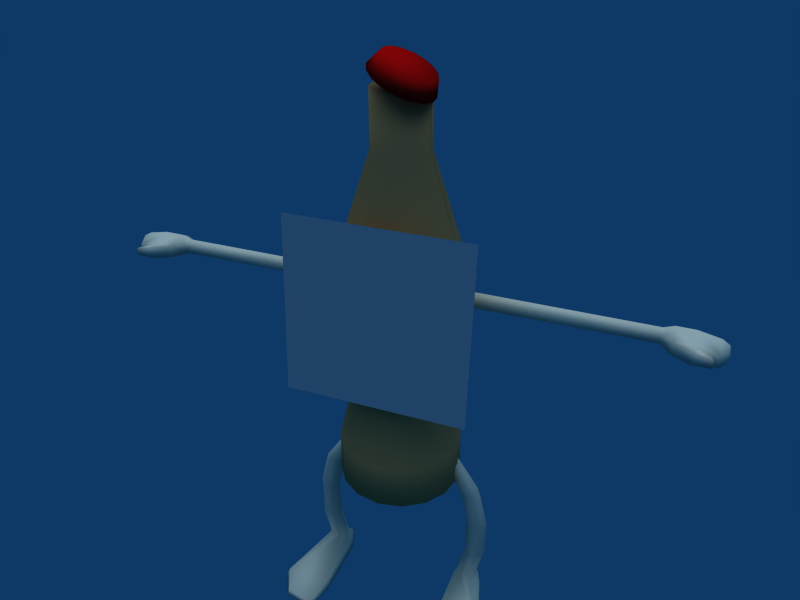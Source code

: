 # Source: super_cocacola4.blend  (saved by Blender 2.46.0; exported with 4.5.12 LTS)
import bpy
from mathutils import Matrix  # noqa: F401  (used for matrix-valued properties, if any)

bpy.ops.wm.read_factory_settings(use_empty=True)
scene = bpy.context.scene
scene.name = 'Scene'

# ---- collections
col_collection_1 = bpy.data.collections.new('Collection 1'); scene.collection.children.link(col_collection_1)
col_collection_20 = bpy.data.collections.new('Collection 20'); scene.collection.children.link(col_collection_20)

# ---- materials (node trees are filled in below, after node groups)
mat_memberskin = bpy.data.materials.new('MemberSkin')
mat_memberskin.alpha_threshold = 0.0
mat_memberskin.diffuse_color = (0.9787, 0.9031, 0.775, 1.0)
mat_memberskin.roughness = 0.5
mat_memberskin.specular_intensity = 0.2105
mat_memberskin.line_color = (0.0, 0.0, 0.0, 1.0)
mat_faceskin = bpy.data.materials.new('FaceSkin')
mat_faceskin.alpha_threshold = 0.0
mat_faceskin.preview_render_type = 'CUBE'
mat_faceskin.roughness = 0.5
mat_faceskin.line_color = (0.0, 0.0, 0.0, 1.0)
mat_capskin = bpy.data.materials.new('CapSkin')
mat_capskin.alpha_threshold = 0.0
mat_capskin.preview_render_type = 'CUBE'
mat_capskin.diffuse_color = (0.9294, 0.03137, 0.03137, 1.0)
mat_capskin.roughness = 0.5
mat_capskin.line_color = (0.0, 0.0, 0.0, 1.0)
mat_bottleskin = bpy.data.materials.new('BottleSkin')
mat_bottleskin.alpha_threshold = 0.0
mat_bottleskin.preview_render_type = 'CUBE'
mat_bottleskin.diffuse_color = (0.9647, 0.6314, 0.3608, 1.0)
mat_bottleskin.roughness = 0.5
mat_bottleskin.line_color = (0.0, 0.0, 0.0, 1.0)

# ---- material node trees

# ---- world
world_world = bpy.data.worlds.new('World'); scene.world = world_world
world_world.color = (0.05656, 0.2208, 0.4)
world_world.use_sun_shadow = False
world_world.sun_shadow_jitter_overblur = 0.0
world_world.cycles.sampling_method = 'MANUAL'
world_world.cycles.sample_map_resolution = 256

# ---- cameras
cam_camera_001 = bpy.data.cameras.new('Camera.001')
cam_camera_001.passepartout_alpha = 0.2
cam_camera_001.clip_end = 100.0
cam_camera_001.lens = 35.0
cam_camera_001.show_passepartout = False
cam_camera_001.show_safe_areas = True
cam_camera_001.dof.focus_distance = 0.0
cam_camera_001.dof.aperture_fstop = 128.0

# ---- lights
light_lamp_003 = bpy.data.lights.new('Lamp.003', 'SUN')
light_lamp_003.transmission_factor = 0.0
light_lamp_003.angle = 1.571
light_lamp_003.energy = 1.5
light_lamp_003.shadow_buffer_clip_start = 0.5
light_lamp_003.shadow_soft_size = 1.0
light_lamp_003.shadow_cascade_max_distance = 1000.0
light_lamp_003.cycles.use_multiple_importance_sampling = False

# ---- meshes
me_leg = bpy.data.meshes.new('Leg')
me_leg.from_pydata([(-1.079, 0.1581, -1.899), (1.079, 0.1581, -1.899), (-0.9976, 0.0175, -1.9), (0.9976, 0.0175, -1.9), (-1.079, -0.1231, -1.832), (1.079, -0.1231, -1.832), (-1.241, -0.1231, -1.832), (1.241, -0.1231, -1.832), (-1.322, 0.01745, -1.899), (1.322, 0.01745, -1.899), (-1.241, 0.158, -1.899), (1.241, 0.158, -1.899), (-1.071, 0.1581, -0.1628), (1.071, 0.1581, -0.1628), (-0.9901, 0.0175, -0.1629), (0.9901, 0.0175, -0.1629), (-1.071, -0.1231, -0.1628), (1.071, -0.1231, -0.1628), (-1.234, -0.1231, -0.1626), (1.234, -0.1231, -0.1626), (-1.315, 0.01745, -0.1625), (1.315, 0.01745, -0.1625), (-1.234, 0.158, -0.1626), (1.234, 0.158, -0.1626), (-1.125, 0.0175, -0.8151), (1.125, 0.0175, -0.8151), (-1.206, 0.1581, -0.815), (1.206, 0.1581, -0.815), (-1.205, -0.1231, -0.7728), (1.205, -0.1231, -0.7728), (-1.368, -0.1231, -0.7726), (1.368, -0.1231, -0.7726), (-1.449, 0.01745, -0.8147), (1.449, 0.01745, -0.8147), (-1.368, 0.158, -0.8148), (1.368, 0.158, -0.8148), (-1.124, 0.0175, -0.7307), (1.124, 0.0175, -0.7307), (-1.205, 0.1581, -0.7306), (1.205, 0.1581, -0.7306), (-1.449, 0.01745, -0.7303), (1.449, 0.01745, -0.7303), (-1.368, 0.158, -0.7304), (1.368, 0.158, -0.7304), (-0.7608, 0.01748, 0.5444), (0.7608, 0.01748, 0.5444), (-0.8063, 0.09631, 0.5445), (0.8063, 0.09631, 0.5445), (-0.8518, 0.01746, 0.5445), (0.8518, 0.01746, 0.5445), (-0.8063, -0.06137, 0.5445), (0.8063, -0.06137, 0.5445), (-0.7152, -0.06135, 0.5443), (0.7152, -0.06135, 0.5443), (-0.6697, 0.01749, 0.5443), (0.6697, 0.01749, 0.5443), (-0.7153, 0.09632, 0.5443), (0.7153, 0.09632, 0.5443), (-1.277, 0.2626, -2.024), (1.277, 0.2626, -2.024), (-1.393, 0.01744, -2.024), (1.393, 0.01744, -2.024), (-1.65, -0.9488, -2.019), (1.65, -0.9488, -2.019), (-0.9488, -0.9447, -2.018), (0.9488, -0.9447, -2.018), (-0.9457, 0.01751, -2.024), (0.9457, 0.01751, -2.024), (-1.044, 0.2627, -2.024), (1.044, 0.2627, -2.024), (-0.9212, 0.01751, -2.165), (0.9212, 0.01751, -2.165), (-1.018, 0.2833, -2.165), (1.018, 0.2833, -2.165), (-0.9196, -1.0, -2.163), (0.9196, -1.0, -2.163), (-1.703, -1.004, -2.163), (1.703, -1.004, -2.163), (-1.424, 0.01744, -2.164), (1.424, 0.01744, -2.164), (-1.295, 0.2832, -2.164), (1.295, 0.2832, -2.164), (-1.054, -1.426, -2.166), (1.054, -1.426, -2.166), (-1.496, -1.333, -2.167), (1.496, -1.333, -2.167), (-1.493, -1.291, -2.097), (1.493, -1.291, -2.097), (-1.055, -1.385, -2.096), (1.055, -1.385, -2.096), (-1.126, 0.0175, -1.352), (1.126, 0.0175, -1.352), (-1.207, 0.1581, -1.352), (1.207, 0.1581, -1.352), (-1.207, -0.1231, -1.352), (1.207, -0.1231, -1.352), (-1.37, -0.1231, -1.352), (1.37, -0.1231, -1.352), (-1.451, 0.01745, -1.351), (1.451, 0.01745, -1.351), (-1.37, 0.158, -1.352), (1.37, 0.158, -1.352)], [], [(26, 38, 36, 24), (37, 39, 27, 25), (38, 12, 14, 36), (15, 13, 39, 37), (24, 36, 28), (29, 37, 25), (36, 14, 16, 28), (17, 15, 37, 29), (28, 16, 18, 30), (19, 17, 29, 31), (30, 40, 32), (33, 41, 31), (30, 18, 20, 40), (21, 19, 31, 41), (32, 40, 42, 34), (43, 41, 33, 35), (40, 20, 22, 42), (23, 21, 41, 43), (12, 38, 42, 22), (43, 39, 13, 23), (38, 26, 34, 42), (35, 27, 39, 43), (12, 22, 46, 56), (47, 23, 13, 57), (22, 20, 48, 46), (49, 21, 23, 47), (20, 18, 50, 48), (51, 19, 21, 49), (18, 16, 52, 50), (53, 17, 19, 51), (16, 14, 54, 52), (55, 15, 17, 53), (14, 12, 56, 54), (57, 13, 15, 55), (44, 54, 56), (57, 55, 45), (44, 52, 54), (55, 53, 45), (44, 50, 52), (53, 51, 45), (44, 48, 50), (51, 49, 45), (44, 46, 48), (49, 47, 45), (44, 56, 46), (47, 57, 45), (10, 0, 68, 58), (69, 1, 11, 59), (8, 10, 58, 60), (59, 11, 9, 61), (6, 8, 60, 62), (61, 9, 7, 63), (4, 6, 62, 64), (63, 7, 5, 65), (2, 4, 64, 66), (65, 5, 3, 67), (0, 2, 66, 68), (67, 3, 1, 69), (66, 70, 72, 68), (73, 71, 67, 69), (64, 74, 70, 66), (71, 75, 65, 67), (60, 78, 76, 62), (77, 79, 61, 63), (58, 80, 78, 60), (79, 81, 59, 61), (68, 72, 80, 58), (81, 73, 69, 59), (70, 78, 80, 72), (81, 79, 71, 73), (70, 74, 76, 78), (77, 75, 71, 79), (76, 74, 82, 84), (83, 75, 77, 85), (62, 76, 84, 86), (85, 77, 63, 87), (74, 64, 88, 82), (89, 65, 75, 83), (64, 62, 86, 88), (87, 63, 65, 89), (86, 84, 82, 88), (83, 85, 87, 89), (0, 92, 90, 2), (91, 93, 1, 3), (92, 26, 24, 90), (25, 27, 93, 91), (2, 90, 94, 4), (95, 91, 3, 5), (90, 24, 28, 94), (29, 25, 91, 95), (4, 94, 96, 6), (97, 95, 5, 7), (94, 28, 30, 96), (31, 29, 95, 97), (6, 96, 98, 8), (99, 97, 7, 9), (96, 30, 32, 98), (33, 31, 97, 99), (8, 98, 100, 10), (101, 99, 9, 11), (98, 32, 34, 100), (35, 33, 99, 101), (26, 92, 100, 34), (101, 93, 27, 35), (92, 0, 10, 100), (11, 1, 93, 101)])
me_leg.polygons.foreach_set('use_smooth', [True] * 106)
me_leg.materials.append(mat_memberskin)
me_leg.use_remesh_preserve_volume = False
me_leg.use_remesh_preserve_attributes = False
me_leg.use_mirror_vertex_groups = False
me_leg.update()
me_arm = bpy.data.meshes.new('Arm')
me_arm.from_pydata([(-3.485, 0.1051, -0.01245), (3.485, 0.1051, -0.01245), (-3.485, -0.0002192, -0.07328), (3.485, -0.0002192, -0.07328), (-3.485, -0.1056, -0.01248), (3.485, -0.1056, -0.01248), (-3.485, -0.1056, 0.1091), (3.485, -0.1056, 0.1091), (-3.485, -0.0002588, 0.17), (3.485, -0.0002588, 0.17), (-3.485, 0.1051, 0.1092), (3.485, 0.1051, 0.1092), (-0.9201, 0.1051, -0.01245), (0.9201, 0.1051, -0.01245), (-0.9201, -0.0002191, -0.07328), (0.9201, -0.0002191, -0.07328), (-0.9201, -0.1056, -0.01248), (0.9201, -0.1056, -0.01248), (-0.9201, -0.1056, 0.1091), (0.9201, -0.1056, 0.1091), (-0.9201, -0.000259, 0.17), (0.9201, -0.000259, 0.17), (-0.9201, 0.1051, 0.1092), (0.9201, 0.1051, 0.1092), (-2.249, -0.0002191, -0.07328), (2.249, -0.0002191, -0.07328), (-2.249, 0.1051, -0.01245), (2.249, 0.1051, -0.01245), (-2.201, -0.1056, -0.01248), (2.201, -0.1056, -0.01248), (-2.201, -0.1056, 0.1091), (2.201, -0.1056, 0.1091), (-2.249, -0.0002589, 0.17), (2.249, -0.0002589, 0.17), (-2.249, 0.1051, 0.1092), (2.249, 0.1051, 0.1092), (-2.152, -0.0002191, -0.07328), (2.152, -0.0002191, -0.07328), (-2.152, 0.1051, -0.01245), (2.152, 0.1051, -0.01245), (-2.152, -0.0002589, 0.17), (2.152, -0.0002589, 0.17), (-2.152, 0.1051, 0.1092), (2.152, 0.1051, 0.1092), (-0.6995, -0.000239, -0.004715), (0.6995, -0.000239, -0.004715), (-0.6995, 0.05883, 0.0294), (0.6995, 0.05883, 0.0294), (-0.6995, -0.0002502, 0.06349), (0.6995, -0.0002502, 0.06349), (-0.6995, -0.05932, 0.02938), (0.6995, -0.05932, 0.02938), (-0.6995, -0.05931, -0.03883), (0.6995, -0.05931, -0.03883), (-0.6995, -0.0002279, -0.07293), (0.6995, -0.0002279, -0.07293), (-0.6995, 0.05884, -0.03881), (0.6995, 0.05884, -0.03881), (-3.627, 0.1509, 0.1356), (3.627, 0.1509, 0.1356), (-3.627, -0.0002675, 0.2229), (3.627, -0.0002675, 0.2229), (-3.627, -0.2689, 0.1356), (3.627, -0.2689, 0.1356), (-3.627, -0.2689, -0.03895), (3.627, -0.2689, -0.03895), (-3.627, -0.0002105, -0.09188), (3.627, -0.0002105, -0.09188), (-3.627, 0.1509, -0.03889), (3.627, 0.1509, -0.03889), (-4.185, 0.1509, -0.1001), (4.185, 0.1509, -0.1001), (-4.185, -0.0002105, -0.1531), (4.185, -0.0002105, -0.1531), (-4.185, -0.2689, -0.1001), (4.185, -0.2689, -0.1001), (-4.185, -0.2689, 0.07439), (4.185, -0.2689, 0.07439), (-4.185, -0.0002675, 0.1617), (4.185, -0.0002675, 0.1617), (-4.185, 0.1509, 0.07444), (4.185, 0.1509, 0.07444), (-4.312, -0.03453, -0.02474), (4.312, -0.03453, -0.02474), (-4.283, 0.05216, 0.04497), (4.283, 0.05216, 0.04497), (-4.283, -0.03454, 0.1146), (4.283, -0.03454, 0.1146), (-4.283, -0.1212, 0.04493), (4.283, -0.1212, 0.04493), (-4.283, -0.1212, -0.09445), (4.283, -0.1212, -0.09445), (-4.283, -0.03451, -0.1367), (4.283, -0.03451, -0.1367), (-4.283, 0.05218, -0.09441), (4.283, 0.05218, -0.09441), (-3.881, -0.0002105, -0.09188), (3.881, -0.0002105, -0.09188), (-3.881, 0.1509, -0.03889), (3.881, 0.1509, -0.03889), (-3.881, -0.2689, -0.03894), (3.881, -0.2689, -0.03894), (-3.881, -0.2689, 0.1356), (3.881, -0.2689, 0.1356), (-3.881, -0.0002675, 0.2229), (3.881, -0.0002675, 0.2229), (-3.881, 0.1509, 0.1356), (3.881, 0.1509, 0.1356), (-3.881, -0.4134, -0.03896), (3.881, -0.4134, -0.03896), (-3.881, -0.4134, 0.1356), (3.881, -0.4134, 0.1356), (-4.077, -0.359, 0.1028), (4.077, -0.359, 0.1028), (-4.112, -0.4493, 0.1028), (4.112, -0.4493, 0.1028), (-4.112, -0.4492, -0.006225), (4.112, -0.4492, -0.006225), (-4.077, -0.359, -0.00621), (4.077, -0.359, -0.00621)], [], [(0, 26, 24, 2), (25, 27, 1, 3), (2, 24, 28, 4), (29, 25, 3, 5), (4, 28, 30, 6), (31, 29, 5, 7), (6, 30, 32, 8), (33, 31, 7, 9), (8, 32, 34, 10), (35, 33, 9, 11), (26, 0, 10, 34), (11, 1, 27, 35), (26, 38, 36, 24), (37, 39, 27, 25), (38, 12, 14, 36), (15, 13, 39, 37), (24, 36, 28), (29, 37, 25), (36, 14, 16, 28), (17, 15, 37, 29), (28, 16, 18, 30), (19, 17, 29, 31), (30, 40, 32), (33, 41, 31), (30, 18, 20, 40), (21, 19, 31, 41), (32, 40, 42, 34), (43, 41, 33, 35), (40, 20, 22, 42), (23, 21, 41, 43), (12, 38, 42, 22), (43, 39, 13, 23), (38, 26, 34, 42), (35, 27, 39, 43), (12, 22, 46, 56), (47, 23, 13, 57), (22, 20, 48, 46), (49, 21, 23, 47), (20, 18, 50, 48), (51, 19, 21, 49), (18, 16, 52, 50), (53, 17, 19, 51), (16, 14, 54, 52), (55, 15, 17, 53), (14, 12, 56, 54), (57, 13, 15, 55), (44, 54, 56), (57, 55, 45), (44, 52, 54), (55, 53, 45), (44, 50, 52), (53, 51, 45), (44, 48, 50), (51, 49, 45), (44, 46, 48), (49, 47, 45), (44, 56, 46), (47, 57, 45), (10, 0, 68, 58), (69, 1, 11, 59), (8, 10, 58, 60), (59, 11, 9, 61), (6, 8, 60, 62), (61, 9, 7, 63), (4, 6, 62, 64), (63, 7, 5, 65), (2, 4, 64, 66), (65, 5, 3, 67), (0, 2, 66, 68), (67, 3, 1, 69), (80, 70, 94, 84), (95, 71, 81, 85), (78, 80, 84, 86), (85, 81, 79, 87), (76, 78, 86, 88), (87, 79, 77, 89), (74, 76, 88, 90), (89, 77, 75, 91), (72, 74, 90, 92), (91, 75, 73, 93), (70, 72, 92, 94), (93, 73, 71, 95), (82, 94, 92), (93, 95, 83), (82, 92, 90), (91, 93, 83), (82, 90, 88), (89, 91, 83), (82, 88, 86), (87, 89, 83), (82, 86, 84), (85, 87, 83), (84, 94, 82), (83, 95, 85), (66, 96, 98, 68), (99, 97, 67, 69), (96, 72, 70, 98), (71, 73, 97, 99), (64, 100, 96, 66), (97, 101, 65, 67), (100, 74, 72, 96), (73, 75, 101, 97), (102, 76, 74, 100), (75, 77, 103, 101), (60, 104, 102, 62), (103, 105, 61, 63), (104, 78, 76, 102), (77, 79, 105, 103), (58, 106, 104, 60), (105, 107, 59, 61), (106, 80, 78, 104), (79, 81, 107, 105), (68, 98, 106, 58), (107, 99, 69, 59), (98, 70, 80, 106), (81, 71, 99, 107), (62, 102, 110), (111, 103, 63), (100, 64, 108), (109, 65, 101), (62, 110, 108, 64), (109, 111, 63, 65), (110, 102, 112, 114), (113, 103, 111, 115), (108, 110, 114, 116), (115, 111, 109, 117), (100, 108, 116, 118), (117, 109, 101, 119), (102, 100, 118, 112), (119, 101, 103, 113), (112, 118, 116, 114), (117, 119, 113, 115)])
me_arm.polygons.foreach_set('use_smooth', [True] * 132)
me_arm.materials.append(mat_memberskin)
me_arm.use_remesh_preserve_volume = False
me_arm.use_remesh_preserve_attributes = False
me_arm.use_mirror_vertex_groups = False
me_arm.update()
me_skin = bpy.data.meshes.new('Skin')
me_skin.from_pydata([(-1.058, -0.6707, 0.9427), (-0.9335, -0.6785, -1.053), (1.057, -0.8209, -0.9283), (0.9326, -0.8132, 1.068)], [], [(0, 1, 2, 3)])
_uv = me_skin.uv_layers.new(name='UVTex')
_uv.uv.foreach_set('vector', [1.0, 1.0, 0.0, 1.0, 0.0, 0.0, 1.0, 1.49e-07])
me_skin.materials.append(mat_faceskin)
me_skin.use_remesh_preserve_volume = False
me_skin.use_remesh_preserve_attributes = False
me_skin.use_mirror_vertex_groups = False
me_skin.update()
me_cap = bpy.data.meshes.new('Cap')
me_cap.from_pydata([(-0.4942, 0.7732, -0.2325), (-0.1994, 0.9003, -0.7034), (0.1482, 0.8917, -1.079), (0.4957, 0.7489, -1.303), (0.7901, 0.4935, -1.341), (0.9867, 0.1644, -1.186), (1.055, -0.1883, -0.8631), (0.986, -0.5108, -0.4208), (0.7889, -0.7542, 0.07348), (0.4941, -0.8812, 0.5445), (0.1465, -0.8727, 0.9204), (-0.201, -0.7298, 1.144), (-0.4954, -0.4744, 1.182), (-0.692, -0.1453, 1.027), (-0.7608, 0.2073, 0.7041), (-0.6913, 0.5299, 0.2618), (-0.1844, 0.8402, 0.5958), (0.05866, 0.945, 0.2075), (0.3452, 0.9379, -0.1024), (0.6316, 0.8202, -0.2869), (0.8743, 0.6096, -0.3177), (1.036, 0.3384, -0.1903), (1.093, 0.04766, 0.07591), (1.036, -0.2182, 0.4405), (0.8733, -0.4188, 0.8479), (0.6303, -0.5235, 1.236), (0.3438, -0.5165, 1.546), (0.05737, -0.3987, 1.731), (-0.1853, -0.1882, 1.761), (-0.3474, 0.08307, 1.634), (-0.4041, 0.3738, 1.368), (-0.3469, 0.6397, 1.003), (0.1473, 0.009514, -0.07949), (0.3445, 0.2107, 0.7219)], [], [(32, 0, 1), (33, 17, 16), (32, 1, 2), (33, 18, 17), (32, 2, 3), (33, 19, 18), (32, 3, 4), (33, 20, 19), (32, 4, 5), (33, 21, 20), (32, 5, 6), (33, 22, 21), (32, 6, 7), (33, 23, 22), (32, 7, 8), (33, 24, 23), (32, 8, 9), (33, 25, 24), (32, 9, 10), (33, 26, 25), (32, 10, 11), (33, 27, 26), (32, 11, 12), (33, 28, 27), (32, 12, 13), (33, 29, 28), (32, 13, 14), (33, 30, 29), (32, 14, 15), (33, 31, 30), (15, 0, 32), (33, 16, 31), (0, 16, 17, 1), (1, 17, 18, 2), (2, 18, 19, 3), (3, 19, 20, 4), (4, 20, 21, 5), (5, 21, 22, 6), (6, 22, 23, 7), (7, 23, 24, 8), (8, 24, 25, 9), (9, 25, 26, 10), (10, 26, 27, 11), (11, 27, 28, 12), (12, 28, 29, 13), (13, 29, 30, 14), (14, 30, 31, 15), (16, 0, 15, 31)])
me_cap.polygons.foreach_set('use_smooth', [True] * 48)
_uv = me_cap.uv_layers.new(name='UVTex')
_uv.uv.foreach_set('vector', [0.4969, 0.6, 0.5905, 0.5374, 0.6073, 0.578, 0.5, 0.8531, 0.5619, 0.9365, 0.5253, 0.9538, 0.4969, 0.6, 0.6073, 0.578, 0.6073, 0.622, 0.5, 0.8531, 0.5891, 0.9065, 0.5619, 0.9365, 0.4969, 0.6, 0.6073, 0.622, 0.5905, 0.6626, 0.5, 0.8531, 0.6027, 0.8683, 0.5891, 0.9065, 0.4969, 0.6, 0.5905, 0.6626, 0.5594, 0.6936, 0.5, 0.8531, 0.6007, 0.8279, 0.6027, 0.8683, 0.4969, 0.6, 0.5594, 0.6936, 0.5188, 0.7105, 0.5, 0.8531, 0.5834, 0.7912, 0.6007, 0.8279, 0.4969, 0.6, 0.5188, 0.7105, 0.4749, 0.7105, 0.5, 0.8531, 0.5533, 0.7641, 0.5834, 0.7912, 0.4969, 0.6, 0.4749, 0.7105, 0.4343, 0.6936, 0.5, 0.8531, 0.5152, 0.7504, 0.5533, 0.7641, 0.4969, 0.6, 0.4343, 0.6936, 0.4032, 0.6626, 0.5, 0.8531, 0.4747, 0.7524, 0.5152, 0.7504, 0.4969, 0.6, 0.4032, 0.6626, 0.3864, 0.622, 0.5, 0.8531, 0.4381, 0.7698, 0.4747, 0.7524, 0.4969, 0.6, 0.3864, 0.622, 0.3864, 0.578, 0.5, 0.8531, 0.4109, 0.7998, 0.4381, 0.7698, 0.4969, 0.6, 0.3864, 0.578, 0.4032, 0.5374, 0.5, 0.8531, 0.3973, 0.8379, 0.4109, 0.7998, 0.4969, 0.6, 0.4032, 0.5374, 0.4343, 0.5064, 0.5, 0.8531, 0.3993, 0.8784, 0.3973, 0.8379, 0.4969, 0.6, 0.4343, 0.5064, 0.4749, 0.4895, 0.5, 0.8531, 0.4166, 0.915, 0.3993, 0.8784, 0.4969, 0.6, 0.4749, 0.4895, 0.5188, 0.4895, 0.5, 0.8531, 0.4467, 0.9422, 0.4166, 0.915, 0.4969, 0.6, 0.5188, 0.4895, 0.5594, 0.5064, 0.5, 0.8531, 0.4848, 0.9558, 0.4467, 0.9422, 0.5594, 0.5064, 0.5905, 0.5374, 0.4969, 0.6, 0.5, 0.8531, 0.5253, 0.9538, 0.4848, 0.9558, 0.5218, 0.9629, 0.5253, 0.9538, 0.5619, 0.9365, 0.5622, 0.9462, 0.5622, 0.9462, 0.5619, 0.9365, 0.5891, 0.9065, 0.5931, 0.9153, 0.5931, 0.9153, 0.5891, 0.9065, 0.6027, 0.8683, 0.6098, 0.875, 0.6098, 0.875, 0.6027, 0.8683, 0.6007, 0.8279, 0.6098, 0.8313, 0.6098, 0.8313, 0.6007, 0.8279, 0.5834, 0.7912, 0.5931, 0.7909, 0.5931, 0.7909, 0.5834, 0.7912, 0.5533, 0.7641, 0.5622, 0.76, 0.5622, 0.76, 0.5533, 0.7641, 0.5152, 0.7504, 0.5218, 0.7433, 0.5218, 0.7433, 0.5152, 0.7504, 0.4747, 0.7524, 0.4782, 0.7433, 0.4782, 0.7433, 0.4747, 0.7524, 0.4381, 0.7698, 0.4378, 0.76, 0.4378, 0.76, 0.4381, 0.7698, 0.4109, 0.7998, 0.4069, 0.7909, 0.4069, 0.7909, 0.4109, 0.7998, 0.3973, 0.8379, 0.3902, 0.8313, 0.3902, 0.8313, 0.3973, 0.8379, 0.3993, 0.8784, 0.3902, 0.875, 0.3902, 0.875, 0.3993, 0.8784, 0.4166, 0.915, 0.4069, 0.9153, 0.4069, 0.9153, 0.4166, 0.915, 0.4467, 0.9422, 0.4378, 0.9462, 0.4378, 0.9462, 0.4467, 0.9422, 0.4848, 0.9558, 0.4782, 0.9629, 0.5253, 0.9538, 0.5218, 0.9629, 0.4782, 0.9629, 0.4848, 0.9558])
me_cap.materials.append(mat_capskin)
me_cap.use_remesh_preserve_volume = False
me_cap.use_remesh_preserve_attributes = False
me_cap.use_mirror_vertex_groups = False
me_cap.update()
me_bottle = bpy.data.meshes.new('Bottle')
me_bottle.from_pydata([(0.9481, -0.001622, -2.451), (0.9481, 0.001622, -2.451), (0.8769, -0.3595, -2.451), (0.8769, 0.3595, -2.451), (0.6742, -0.6629, -2.451), (0.6742, 0.6629, -2.451), (0.3708, -0.8656, -2.451), (0.3708, 0.8656, -2.451), (0.01292, -0.9368, -2.451), (0.01292, 0.9368, -2.451), (-0.3449, -0.8656, -2.451), (-0.3449, 0.8656, -2.451), (-0.6483, -0.6629, -2.451), (-0.6483, 0.6629, -2.451), (-0.851, -0.3595, -2.451), (-0.851, 0.3595, -2.451), (-0.9222, -0.001622, -2.451), (-0.9222, 0.001622, -2.451), (0.4092, -0.001623, 2.446), (0.4092, 0.001623, 2.446), (0.379, -0.1533, 2.446), (0.379, 0.1533, 2.446), (0.2931, -0.2818, 2.446), (0.2931, 0.2818, 2.446), (0.1646, -0.3677, 2.446), (0.1646, 0.3677, 2.446), (0.01292, -0.3979, 2.446), (0.01292, 0.3979, 2.446), (-0.1387, -0.3677, 2.446), (-0.1387, 0.3677, 2.446), (-0.2673, -0.2818, 2.446), (-0.2673, 0.2818, 2.446), (-0.3532, -0.1533, 2.446), (-0.3532, 0.1533, 2.446), (-0.3833, -0.001621, 2.446), (-0.3833, 0.001621, 2.446), (0.01292, -0.001623, -2.451), (0.01292, 0.001623, -2.451), (0.01292, -0.001622, 2.446), (0.01292, 0.001622, 2.446), (0.8553, -0.001623, 0.667), (0.8553, 0.001623, 0.667), (0.7912, -0.324, 0.667), (0.7912, 0.324, 0.667), (0.6086, -0.5973, 0.667), (0.6086, 0.5973, 0.667), (0.3353, -0.7799, 0.667), (0.3353, 0.7799, 0.667), (0.01292, -0.844, 0.667), (0.01292, 0.844, 0.667), (-0.3094, -0.7799, 0.667), (-0.3094, 0.7799, 0.667), (-0.5827, -0.5973, 0.667), (-0.5827, 0.5973, 0.667), (-0.7653, -0.324, 0.667), (-0.7653, 0.324, 0.667), (-0.8294, -0.001621, 0.667), (-0.8294, 0.001621, 0.667), (0.9423, -0.001623, -0.3342), (0.9423, 0.001623, -0.3342), (0.8715, -0.3573, -0.3342), (0.8715, 0.3573, -0.3342), (0.6701, -0.6588, -0.3342), (0.6701, 0.6588, -0.3342), (0.3686, -0.8602, -0.3342), (0.3686, 0.8602, -0.3342), (0.01292, -0.931, -0.3342), (0.01292, 0.931, -0.3342), (-0.3427, -0.8602, -0.3342), (-0.3427, 0.8602, -0.3342), (-0.6442, -0.6588, -0.3342), (-0.6442, 0.6588, -0.3342), (-0.8457, -0.3573, -0.3342), (-0.8457, 0.3573, -0.3342), (-0.9164, -0.001621, -0.3342), (-0.9164, 0.001621, -0.3342), (0.4204, -0.001623, 1.803), (0.4204, 0.001623, 1.803), (0.3894, -0.1576, 1.803), (0.3894, 0.1576, 1.803), (0.3011, -0.2898, 1.803), (0.3011, 0.2898, 1.803), (0.1689, -0.3781, 1.803), (0.1689, 0.3781, 1.803), (0.01292, -0.4091, 1.803), (0.01292, 0.4091, 1.803), (-0.143, -0.3781, 1.803), (-0.143, 0.3781, 1.803), (-0.2699, -0.2844, 1.801), (-0.2699, 0.2844, 1.801), (-0.3566, -0.1547, 1.801), (-0.3566, 0.1547, 1.801), (-0.387, -0.001621, 1.801), (-0.387, 0.001621, 1.801), (0.9402, -0.001623, -1.911), (0.9402, 0.001623, -1.911), (0.8696, -0.3565, -1.911), (0.8696, 0.3565, -1.911), (0.6686, -0.6573, -1.911), (0.6686, 0.6573, -1.911), (0.3678, -0.8583, -1.911), (0.3678, 0.8583, -1.911), (0.01292, -0.9289, -1.911), (0.01292, 0.9289, -1.911), (-0.3419, -0.8583, -1.911), (-0.3419, 0.8583, -1.911), (-0.6428, -0.6573, -1.911), (-0.6428, 0.6573, -1.911), (-0.8438, -0.3565, -1.911), (-0.8438, 0.3565, -1.911), (-0.9144, -0.001622, -1.911), (-0.9144, 0.001622, -1.911), (0.794, -0.001623, -1.41), (0.794, 0.001623, -1.41), (0.7345, -0.3005, -1.41), (0.7345, 0.3005, -1.41), (0.5652, -0.5539, -1.41), (0.5652, 0.5539, -1.41), (0.3118, -0.7232, -1.41), (0.3118, 0.7232, -1.41), (0.01292, -0.7827, -1.41), (0.01292, 0.7827, -1.41), (-0.286, -0.7232, -1.41), (-0.286, 0.7232, -1.41), (-0.5394, -0.5539, -1.41), (-0.5394, 0.5539, -1.41), (-0.7087, -0.3005, -1.41), (-0.7087, 0.3005, -1.41), (-0.7681, -0.001622, -1.41), (-0.7681, 0.001622, -1.41)], [], [(36, 0, 2), (3, 1, 37), (38, 20, 18), (19, 21, 39), (36, 2, 4), (5, 3, 37), (38, 22, 20), (21, 23, 39), (36, 4, 6), (7, 5, 37), (38, 24, 22), (23, 25, 39), (36, 6, 8), (9, 7, 37), (38, 26, 24), (25, 27, 39), (36, 8, 10), (11, 9, 37), (38, 28, 26), (27, 29, 39), (36, 10, 12), (13, 11, 37), (38, 30, 28), (29, 31, 39), (36, 12, 14), (15, 13, 37), (38, 32, 30), (31, 33, 39), (36, 14, 16), (17, 15, 37), (38, 34, 32), (33, 35, 39), (58, 40, 42, 60), (43, 41, 59, 61), (60, 42, 44, 62), (45, 43, 61, 63), (62, 44, 46, 64), (47, 45, 63, 65), (64, 46, 48, 66), (49, 47, 65, 67), (66, 48, 50, 68), (51, 49, 67, 69), (68, 50, 52, 70), (53, 51, 69, 71), (70, 52, 54, 72), (55, 53, 71, 73), (72, 54, 56, 74), (57, 55, 73, 75), (40, 76, 78, 42), (79, 77, 41, 43), (42, 78, 80, 44), (81, 79, 43, 45), (44, 80, 82, 46), (83, 81, 45, 47), (46, 82, 84, 48), (85, 83, 47, 49), (48, 84, 86, 50), (87, 85, 49, 51), (50, 86, 88, 52), (89, 87, 51, 53), (52, 88, 90, 54), (91, 89, 53, 55), (54, 90, 92, 56), (93, 91, 55, 57), (76, 18, 20, 78), (21, 19, 77, 79), (78, 20, 22, 80), (23, 21, 79, 81), (80, 22, 24, 82), (25, 23, 81, 83), (82, 24, 26, 84), (27, 25, 83, 85), (84, 26, 28, 86), (29, 27, 85, 87), (86, 28, 30, 88), (31, 29, 87, 89), (88, 30, 32, 90), (33, 31, 89, 91), (90, 32, 34, 92), (35, 33, 91, 93), (0, 94, 96, 2), (97, 95, 1, 3), (2, 96, 98, 4), (99, 97, 3, 5), (4, 98, 100, 6), (101, 99, 5, 7), (6, 100, 102, 8), (103, 101, 7, 9), (8, 102, 104, 10), (105, 103, 9, 11), (10, 104, 106, 12), (107, 105, 11, 13), (12, 106, 108, 14), (109, 107, 13, 15), (14, 108, 110, 16), (111, 109, 15, 17), (94, 112, 114, 96), (115, 113, 95, 97), (112, 58, 60, 114), (61, 59, 113, 115), (96, 114, 116, 98), (117, 115, 97, 99), (114, 60, 62, 116), (63, 61, 115, 117), (98, 116, 118, 100), (119, 117, 99, 101), (116, 62, 64, 118), (65, 63, 117, 119), (100, 118, 120, 102), (121, 119, 101, 103), (118, 64, 66, 120), (67, 65, 119, 121), (102, 120, 122, 104), (123, 121, 103, 105), (120, 66, 68, 122), (69, 67, 121, 123), (104, 122, 124, 106), (125, 123, 105, 107), (122, 68, 70, 124), (71, 69, 123, 125), (106, 124, 126, 108), (127, 125, 107, 109), (124, 70, 72, 126), (73, 71, 125, 127), (108, 126, 128, 110), (129, 127, 109, 111), (126, 72, 74, 128), (75, 73, 127, 129)])
me_bottle.polygons.foreach_set('use_smooth', [True] * 128)
_uv = me_bottle.uv_layers.new(name='UVTex')
_uv.uv.foreach_set('vector', [0.3256, 0.02705, 0.3272, 0.02705, 0.2938, 0.01764, 0.7062, 0.01764, 0.6728, 0.02705, 0.6744, 0.02705, 0.1809, 0.9323, 0.2312, 0.9323, 0.2447, 0.9323, 0.7553, 0.9323, 0.7688, 0.9323, 0.8191, 0.9323, 0.3256, 0.02705, 0.2938, 0.01764, 0.2605, 0.01764, 0.7395, 0.01764, 0.7062, 0.01764, 0.6744, 0.02705, 0.1809, 0.9323, 0.2178, 0.9323, 0.2312, 0.9323, 0.7688, 0.9323, 0.7822, 0.9323, 0.8191, 0.9323, 0.3256, 0.02705, 0.2605, 0.01764, 0.2272, 0.01764, 0.7728, 0.01764, 0.7395, 0.01764, 0.6744, 0.02705, 0.1809, 0.9323, 0.2044, 0.9323, 0.2178, 0.9323, 0.7822, 0.9323, 0.7956, 0.9323, 0.8191, 0.9323, 0.3256, 0.02705, 0.2272, 0.01764, 0.1939, 0.01764, 0.8061, 0.01764, 0.7728, 0.01764, 0.6744, 0.02705, 0.1809, 0.9323, 0.1909, 0.9323, 0.2044, 0.9323, 0.7956, 0.9323, 0.8091, 0.9323, 0.8191, 0.9323, 0.05967, 0.02705, 0.1939, 0.01764, 0.1606, 0.01764, 0.8394, 0.01764, 0.8061, 0.01764, 0.9403, 0.02705, 0.1809, 0.9323, 0.1775, 0.9323, 0.1909, 0.9323, 0.8091, 0.9323, 0.8225, 0.9323, 0.8191, 0.9323, 0.05967, 0.02705, 0.1606, 0.01764, 0.1273, 0.01764, 0.8727, 0.01764, 0.8394, 0.01764, 0.9403, 0.02705, 0.1809, 0.9323, 0.1641, 0.9323, 0.1775, 0.9323, 0.8225, 0.9323, 0.8359, 0.9323, 0.8191, 0.9323, 0.05967, 0.02705, 0.1273, 0.01764, 0.09399, 0.01764, 0.906, 0.01764, 0.8727, 0.01764, 0.9403, 0.02705, 0.1809, 0.9323, 0.1506, 0.9323, 0.1641, 0.9323, 0.8359, 0.9323, 0.8494, 0.9323, 0.8191, 0.9323, 0.05967, 0.02705, 0.09399, 0.01764, 0.06068, 0.02705, 0.9393, 0.02705, 0.906, 0.01764, 0.9403, 0.02705, 0.1809, 0.9323, 0.1372, 0.9323, 0.1506, 0.9323, 0.8494, 0.9323, 0.8628, 0.9323, 0.8191, 0.9323, 0.3323, 0.4168, 0.3105, 0.6256, 0.2817, 0.6256, 0.298, 0.4168, 0.7183, 0.6256, 0.6895, 0.6256, 0.6677, 0.4168, 0.702, 0.4168, 0.298, 0.4168, 0.2817, 0.6256, 0.2529, 0.6256, 0.2638, 0.4168, 0.7471, 0.6256, 0.7183, 0.6256, 0.702, 0.4168, 0.7362, 0.4168, 0.2638, 0.4168, 0.2529, 0.6256, 0.224, 0.6256, 0.2295, 0.4168, 0.776, 0.6256, 0.7471, 0.6256, 0.7362, 0.4168, 0.7705, 0.4168, 0.2295, 0.4168, 0.224, 0.6256, 0.1952, 0.6256, 0.1952, 0.4168, 0.8048, 0.6256, 0.776, 0.6256, 0.7705, 0.4168, 0.8048, 0.4168, 0.1952, 0.4168, 0.1952, 0.6256, 0.1664, 0.6256, 0.1609, 0.4168, 0.8336, 0.6256, 0.8048, 0.6256, 0.8048, 0.4168, 0.8391, 0.4168, 0.1609, 0.4168, 0.1664, 0.6256, 0.1375, 0.6256, 0.1267, 0.4168, 0.8625, 0.6256, 0.8336, 0.6256, 0.8391, 0.4168, 0.8733, 0.4168, 0.1267, 0.4168, 0.1375, 0.6256, 0.1087, 0.6256, 0.09239, 0.4168, 0.8913, 0.6256, 0.8625, 0.6256, 0.8733, 0.4168, 0.9076, 0.4168, 0.09239, 0.4168, 0.1087, 0.6256, 0.07988, 0.6256, 0.05811, 0.4168, 0.9201, 0.6256, 0.8913, 0.6256, 0.9076, 0.4168, 0.9419, 0.4168, 0.3105, 0.6256, 0.25, 0.8351, 0.2359, 0.8351, 0.2817, 0.6256, 0.7641, 0.8351, 0.75, 0.8351, 0.6895, 0.6256, 0.7183, 0.6256, 0.2817, 0.6256, 0.2359, 0.8351, 0.2219, 0.8351, 0.2529, 0.6256, 0.7781, 0.8351, 0.7641, 0.8351, 0.7183, 0.6256, 0.7471, 0.6256, 0.2529, 0.6256, 0.2219, 0.8351, 0.2079, 0.8351, 0.224, 0.6256, 0.7921, 0.8351, 0.7781, 0.8351, 0.7471, 0.6256, 0.776, 0.6256, 0.224, 0.6256, 0.2079, 0.8351, 0.1939, 0.8351, 0.1952, 0.6256, 0.8061, 0.8351, 0.7921, 0.8351, 0.776, 0.6256, 0.8048, 0.6256, 0.1952, 0.6256, 0.1939, 0.8351, 0.1799, 0.8351, 0.1664, 0.6256, 0.8201, 0.8351, 0.8061, 0.8351, 0.8048, 0.6256, 0.8336, 0.6256, 0.1664, 0.6256, 0.1799, 0.8351, 0.1659, 0.8349, 0.1375, 0.6256, 0.8341, 0.8349, 0.8201, 0.8351, 0.8336, 0.6256, 0.8625, 0.6256, 0.1375, 0.6256, 0.1659, 0.8349, 0.1519, 0.8349, 0.1087, 0.6256, 0.8481, 0.8349, 0.8341, 0.8349, 0.8625, 0.6256, 0.8913, 0.6256, 0.1087, 0.6256, 0.1519, 0.8349, 0.1379, 0.8349, 0.07988, 0.6256, 0.8621, 0.8349, 0.8481, 0.8349, 0.8913, 0.6256, 0.9201, 0.6256, 0.25, 0.8351, 0.2447, 0.9323, 0.2312, 0.9323, 0.2359, 0.8351, 0.7688, 0.9323, 0.7553, 0.9323, 0.75, 0.8351, 0.7641, 0.8351, 0.2359, 0.8351, 0.2312, 0.9323, 0.2178, 0.9323, 0.2219, 0.8351, 0.7822, 0.9323, 0.7688, 0.9323, 0.7641, 0.8351, 0.7781, 0.8351, 0.2219, 0.8351, 0.2178, 0.9323, 0.2044, 0.9323, 0.2079, 0.8351, 0.7956, 0.9323, 0.7822, 0.9323, 0.7781, 0.8351, 0.7921, 0.8351, 0.2079, 0.8351, 0.2044, 0.9323, 0.1909, 0.9323, 0.1939, 0.8351, 0.8091, 0.9323, 0.7956, 0.9323, 0.7921, 0.8351, 0.8061, 0.8351, 0.1939, 0.8351, 0.1909, 0.9323, 0.1775, 0.9323, 0.1799, 0.8351, 0.8225, 0.9323, 0.8091, 0.9323, 0.8061, 0.8351, 0.8201, 0.8351, 0.1799, 0.8351, 0.1775, 0.9323, 0.1641, 0.9323, 0.1659, 0.8349, 0.8359, 0.9323, 0.8225, 0.9323, 0.8201, 0.8351, 0.8341, 0.8349, 0.1659, 0.8349, 0.1641, 0.9323, 0.1506, 0.9323, 0.1519, 0.8349, 0.8494, 0.9323, 0.8359, 0.9323, 0.8341, 0.8349, 0.8481, 0.8349, 0.1519, 0.8349, 0.1506, 0.9323, 0.1372, 0.9323, 0.1379, 0.8349, 0.8628, 0.9323, 0.8494, 0.9323, 0.8481, 0.8349, 0.8621, 0.8349, 0.3272, 0.02705, 0.3234, 0.1292, 0.2911, 0.1292, 0.2938, 0.01764, 0.7089, 0.1292, 0.6766, 0.1292, 0.6728, 0.02705, 0.7062, 0.01764, 0.2938, 0.01764, 0.2911, 0.1292, 0.2587, 0.1292, 0.2605, 0.01764, 0.7413, 0.1292, 0.7089, 0.1292, 0.7062, 0.01764, 0.7395, 0.01764, 0.2605, 0.01764, 0.2587, 0.1292, 0.2263, 0.1292, 0.2272, 0.01764, 0.7737, 0.1292, 0.7413, 0.1292, 0.7395, 0.01764, 0.7728, 0.01764, 0.2272, 0.01764, 0.2263, 0.1292, 0.1939, 0.1292, 0.1939, 0.01764, 0.8061, 0.1292, 0.7737, 0.1292, 0.7728, 0.01764, 0.8061, 0.01764, 0.1939, 0.01764, 0.1939, 0.1292, 0.1615, 0.1292, 0.1606, 0.01764, 0.8385, 0.1292, 0.8061, 0.1292, 0.8061, 0.01764, 0.8394, 0.01764, 0.1606, 0.01764, 0.1615, 0.1292, 0.1292, 0.1292, 0.1273, 0.01764, 0.8708, 0.1292, 0.8385, 0.1292, 0.8394, 0.01764, 0.8727, 0.01764, 0.1273, 0.01764, 0.1292, 0.1292, 0.09678, 0.1292, 0.09399, 0.01764, 0.9032, 0.1292, 0.8708, 0.1292, 0.8727, 0.01764, 0.906, 0.01764, 0.09399, 0.01764, 0.09678, 0.1292, 0.0644, 0.1292, 0.06068, 0.02705, 0.9356, 0.1292, 0.9032, 0.1292, 0.906, 0.01764, 0.9393, 0.02705, 0.3234, 0.1292, 0.3065, 0.2239, 0.2783, 0.2239, 0.2911, 0.1292, 0.7217, 0.2239, 0.6935, 0.2239, 0.6766, 0.1292, 0.7089, 0.1292, 0.3065, 0.2239, 0.3323, 0.4168, 0.298, 0.4168, 0.2783, 0.2239, 0.702, 0.4168, 0.6677, 0.4168, 0.6935, 0.2239, 0.7217, 0.2239, 0.2911, 0.1292, 0.2783, 0.2239, 0.2502, 0.2239, 0.2587, 0.1292, 0.7498, 0.2239, 0.7217, 0.2239, 0.7089, 0.1292, 0.7413, 0.1292, 0.2783, 0.2239, 0.298, 0.4168, 0.2638, 0.4168, 0.2502, 0.2239, 0.7362, 0.4168, 0.702, 0.4168, 0.7217, 0.2239, 0.7498, 0.2239, 0.2587, 0.1292, 0.2502, 0.2239, 0.2221, 0.2239, 0.2263, 0.1292, 0.7779, 0.2239, 0.7498, 0.2239, 0.7413, 0.1292, 0.7737, 0.1292, 0.2502, 0.2239, 0.2638, 0.4168, 0.2295, 0.4168, 0.2221, 0.2239, 0.7705, 0.4168, 0.7362, 0.4168, 0.7498, 0.2239, 0.7779, 0.2239, 0.2263, 0.1292, 0.2221, 0.2239, 0.1939, 0.2239, 0.1939, 0.1292, 0.8061, 0.2239, 0.7779, 0.2239, 0.7737, 0.1292, 0.8061, 0.1292, 0.2221, 0.2239, 0.2295, 0.4168, 0.1952, 0.4168, 0.1939, 0.2239, 0.8048, 0.4168, 0.7705, 0.4168, 0.7779, 0.2239, 0.8061, 0.2239, 0.1939, 0.1292, 0.1939, 0.2239, 0.1658, 0.2239, 0.1615, 0.1292, 0.8342, 0.2239, 0.8061, 0.2239, 0.8061, 0.1292, 0.8385, 0.1292, 0.1939, 0.2239, 0.1952, 0.4168, 0.1609, 0.4168, 0.1658, 0.2239, 0.8391, 0.4168, 0.8048, 0.4168, 0.8061, 0.2239, 0.8342, 0.2239, 0.1615, 0.1292, 0.1658, 0.2239, 0.1376, 0.2239, 0.1292, 0.1292, 0.8624, 0.2239, 0.8342, 0.2239, 0.8385, 0.1292, 0.8708, 0.1292, 0.1658, 0.2239, 0.1609, 0.4168, 0.1267, 0.4168, 0.1376, 0.2239, 0.8733, 0.4168, 0.8391, 0.4168, 0.8342, 0.2239, 0.8624, 0.2239, 0.1292, 0.1292, 0.1376, 0.2239, 0.1095, 0.2239, 0.09678, 0.1292, 0.8905, 0.2239, 0.8624, 0.2239, 0.8708, 0.1292, 0.9032, 0.1292, 0.1376, 0.2239, 0.1267, 0.4168, 0.09239, 0.4168, 0.1095, 0.2239, 0.9076, 0.4168, 0.8733, 0.4168, 0.8624, 0.2239, 0.8905, 0.2239, 0.09678, 0.1292, 0.1095, 0.2239, 0.08134, 0.2239, 0.0644, 0.1292, 0.9187, 0.2239, 0.8905, 0.2239, 0.9032, 0.1292, 0.9356, 0.1292, 0.1095, 0.2239, 0.09239, 0.4168, 0.05811, 0.4168, 0.08134, 0.2239, 0.9419, 0.4168, 0.9076, 0.4168, 0.8905, 0.2239, 0.9187, 0.2239])
me_bottle.materials.append(mat_bottleskin)
me_bottle.use_remesh_preserve_volume = False
me_bottle.use_remesh_preserve_attributes = False
me_bottle.use_mirror_vertex_groups = False
me_bottle.update()

# ---- objects
ob_leg = bpy.data.objects.new('Leg', me_leg)
ob_arm = bpy.data.objects.new('Arm', me_arm)
ob_skin = bpy.data.objects.new('Skin', me_skin)
ob_cap = bpy.data.objects.new('Cap', me_cap)
ob_bottle = bpy.data.objects.new('Bottle', me_bottle)
ob_lamp = bpy.data.objects.new('Lamp', light_lamp_003)
ob_camera = bpy.data.objects.new('Camera', cam_camera_001)

# ---- transforms, parenting, visibility, modifiers, constraints
ob_leg.location = (0.008525, -0.02059, 1.151)
ob_leg.scale = (0.5237, 0.5237, 0.5237)
ob_leg.lock_rotations_4d = False
ob_leg.empty_display_type = 'ARROWS'
ob_leg.color = (0.0, 0.0, 0.0, 1.0)
ob_leg.lineart.crease_threshold = 0.0
ob_arm.location = (0.008525, -0.02059, 2.845)
ob_arm.scale = (0.5237, 0.5237, 0.5237)
ob_arm.lock_rotations_4d = False
ob_arm.empty_display_type = 'ARROWS'
ob_arm.color = (0.0, 0.0, 0.0, 1.0)
ob_arm.lineart.crease_threshold = 0.0
ob_skin.location = (0.002513, -0.01114, 2.841)
ob_skin.rotation_euler = (3.53e-08, 1.633, -1.069e-09)
ob_skin.scale = (0.6855, 0.6855, 0.6855)
ob_skin.lock_rotations_4d = False
ob_skin.empty_display_type = 'ARROWS'
ob_skin.color = (0.0, 0.0, 0.0, 1.0)
ob_skin.lineart.crease_threshold = 0.0
ob_cap.location = (0.002303, -0.09672, 4.383)
ob_cap.rotation_euler = (0.4611, 0.02915, -0.124)
ob_cap.scale = (0.2463, 0.2463, 0.116)
ob_cap.lock_rotations_4d = False
ob_cap.empty_display_type = 'ARROWS'
ob_cap.color = (0.0, 0.0, 0.0, 1.0)
ob_cap.lineart.crease_threshold = 0.0
ob_bottle.location = (0.002303, -0.03392, 2.76)
ob_bottle.scale = (0.5237, 0.5237, 0.6405)
ob_bottle.lock_rotations_4d = False
ob_bottle.empty_display_type = 'ARROWS'
ob_bottle.color = (0.0, 0.0, 0.0, 1.0)
ob_bottle.lineart.crease_threshold = 0.0
ob_lamp.location = (-12.28, -3.657, 7.553)
ob_lamp.lock_rotations_4d = False
ob_lamp.empty_display_type = 'ARROWS'
ob_lamp.color = (0.0, 0.0, 0.0, 1.0)
ob_lamp.lineart.crease_threshold = 0.0
ob_camera.location = (1.836, -4.65, 5.579)
ob_camera.rotation_euler = (0.9962, -0.03341, -0.06632)
ob_camera.lock_rotations_4d = False
ob_camera.empty_display_type = 'ARROWS'
ob_camera.color = (0.0, 0.0, 0.0, 1.0)
ob_camera.lineart.crease_threshold = 0.0
_c = ob_camera.constraints.new('TRACK_TO'); _c.name = 'AutoTrack'
_c.target = ob_bottle

# ---- collection membership
col_collection_1.objects.link(ob_leg)
col_collection_1.objects.link(ob_arm)
col_collection_1.objects.link(ob_skin)
col_collection_1.objects.link(ob_cap)
col_collection_1.objects.link(ob_bottle)
col_collection_20.objects.link(ob_lamp)
col_collection_20.objects.link(ob_camera)

# ---- scene / render settings (as saved in the file)
scene.camera = ob_camera
scene.frame_start = 1; scene.frame_end = 250; scene.frame_set(1)
scene.render.engine = 'BLENDER_EEVEE_NEXT'
scene.render.image_settings.file_format = 'JPEG'
scene.render.image_settings.color_mode = 'RGB'
scene.render.image_settings.compression = 90
scene.render.resolution_x = 800
scene.render.resolution_y = 600
scene.render.pixel_aspect_x = 100.0
scene.render.pixel_aspect_y = 100.0
scene.render.fps = 25
scene.render.dither_intensity = 0.0
scene.render.use_compositing = False
scene.render.use_sequencer = False
scene.render.bake_margin = 2
scene.render.bake_bias = 0.0
scene.render.use_stamp_time = False
scene.render.use_stamp_date = False
scene.render.use_stamp_frame = False
scene.render.use_stamp_camera = False
scene.render.use_stamp_scene = False
scene.render.use_stamp_filename = False
scene.render.use_stamp_render_time = False
scene.render.stamp_font_size = 0
scene.cycles.use_denoising = False
scene.cycles.samples = 10
scene.cycles.sampling_pattern = 'TABULATED_SOBOL'
scene.cycles.light_sampling_threshold = 0.0
scene.cycles.use_adaptive_sampling = False
scene.cycles.use_light_tree = False
scene.cycles.blur_glossy = 0.0
scene.cycles.volume_bounces = 1
scene.cycles.pixel_filter_type = 'GAUSSIAN'
scene.cycles.sample_clamp_indirect = 0.0
scene.view_settings.view_transform = 'Raw'
bpy.context.view_layer.update()
